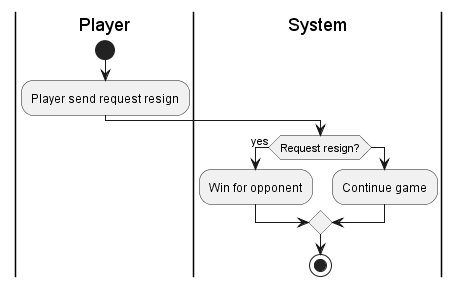

The diagram above was rendered by PlantUML. Its source (embedded in the PNG):
@startuml
|Player|
start
:Player send request resign;
|System|
if (Request resign?) then (yes)
:Win for opponent;
else 
:Continue game;
endif
stop
@enduml